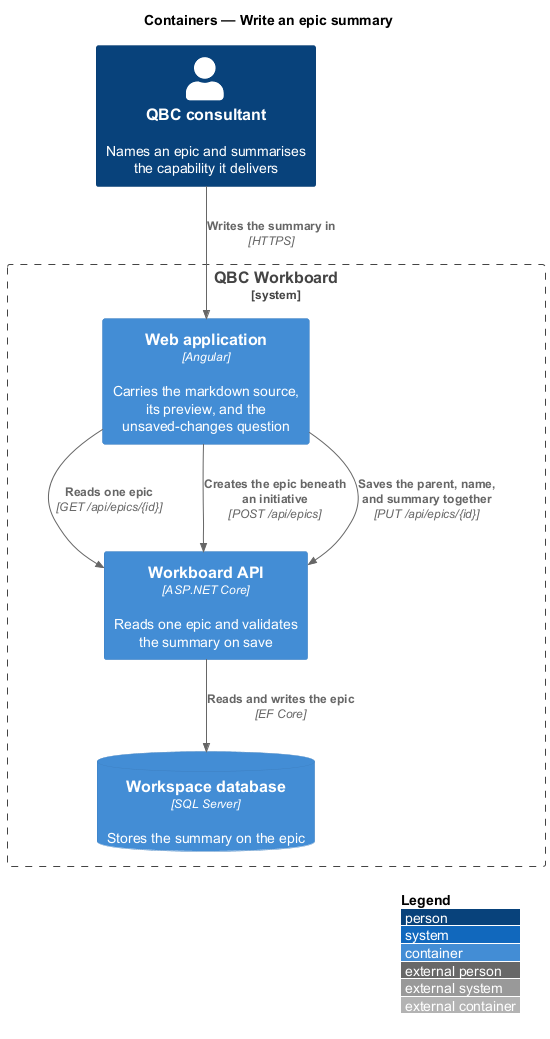

The diagram above was rendered by PlantUML. Its source (embedded in the PNG):
@startuml
!include <C4/C4_Container>
LAYOUT_WITH_LEGEND()
title Containers — Write an epic summary

Person(consultant, "QBC consultant", "Names an epic and summarises the capability it delivers")
System_Boundary(workboard, "QBC Workboard") {
  Container(spa, "Web application", "Angular", "Carries the markdown source, its preview, and the unsaved-changes question")
  Container(api, "Workboard API", "ASP.NET Core", "Reads one epic and validates the summary on save")
  ContainerDb(db, "Workspace database", "SQL Server", "Stores the summary on the epic")
}

Rel(consultant, spa, "Writes the summary in", "HTTPS")
Rel(spa, api, "Reads one epic", "GET /api/epics/{id}")
Rel(spa, api, "Creates the epic beneath an initiative", "POST /api/epics")
Rel(spa, api, "Saves the parent, name, and summary together", "PUT /api/epics/{id}")
Rel(api, db, "Reads and writes the epic", "EF Core")
@enduml